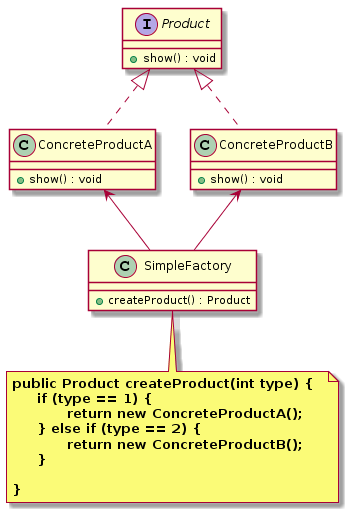

The diagram above was rendered by PlantUML. Its source (embedded in the PNG):
@startuml
interface Product {
    + show() : void
}

class ConcreteProductA {
  + show() : void
}
Product <|.. ConcreteProductA
class ConcreteProductB {
  + show() : void
}
Product <|.. ConcreteProductB

class SimpleFactory{
    + createProduct() : Product
}
ConcreteProductA <-- SimpleFactory
ConcreteProductB <-- SimpleFactory

note bottom  of SimpleFactory
  <b>public Product createProduct(int type) {  </b>
  <b>     if (type == 1) { </b>
  <b>           return new ConcreteProductA();  </b>
  <b>     } else if (type == 2) { </b>
  <b>           return new ConcreteProductB(); </b>
  <b>     } </b>

  <b>} </b>
end note
@enduml